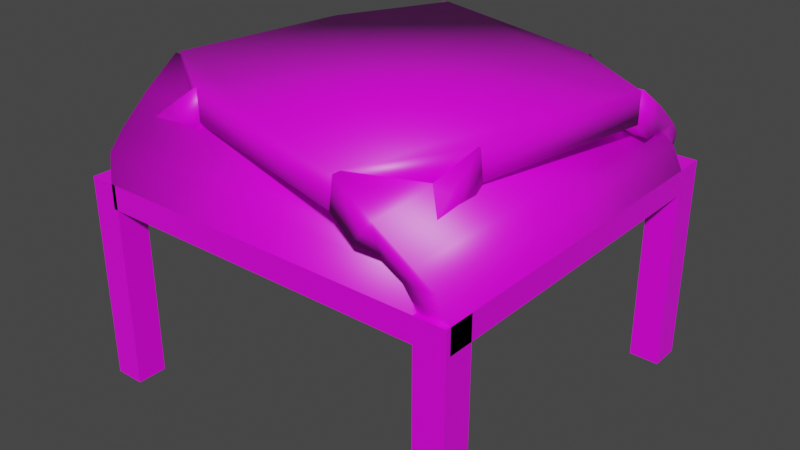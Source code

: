 # Source: wallCeiling.blend  (saved by Blender 2.90.8; exported with 4.5.12 LTS)
import bpy
from mathutils import Matrix  # noqa: F401  (used for matrix-valued properties, if any)

bpy.ops.wm.read_factory_settings(use_empty=True)
scene = bpy.context.scene
scene.name = 'Scene'

# ---- collections
col_collection = bpy.data.collections.new('Collection'); scene.collection.children.link(col_collection)

# ---- images (referenced by path relative to the original .blend; pixels are not part of the script)
import os
ASSET_DIR = os.environ.get("B2B_ASSET_DIR", "")  # directory of the original .blend (textures are referenced by path, not embedded)
HERE = os.path.dirname(os.path.abspath(__file__))  # packed textures are extracted next to this script under _unpacked/

def load_image(name, relpath, width, height, colorspace="sRGB"):
    """Load a texture the original file referenced (path relative to the .blend, or extracted next to this script)."""
    p = next((c for c in (os.path.join(HERE, relpath), os.path.join(ASSET_DIR, relpath)) if relpath and os.path.exists(c)), "")
    if p:
        img = bpy.data.images.load(p, check_existing=True)
        img.name = name
    else:  # same state as the original file: an image datablock whose file is absent (Cycles renders it pink)
        img = bpy.data.images.new(name, width, height)
        img.source = "FILE"
        img.filepath = "//" + (relpath or name)
    img.colorspace_settings.name = colorspace
    return img
img_basecolor = load_image('baseColor', '', 2048, 2048, 'sRGB')
img_425_jpg = load_image('425.jpg', '425.jpg', 1024, 1024, 'sRGB')
img_medieval_blocks_03_diff_2k_jpg = load_image('medieval_blocks_03_diff_2k.jpg', 'medieval_blocks_03_diff_2k.jpg', 1024, 1024, 'sRGB')

# ---- materials (node trees are filled in below, after node groups)
mat_material_001 = bpy.data.materials.new('Material.001')
mat_material_001.alpha_threshold = 0.0
mat_material_001.use_transparent_shadow = False
mat_material_001.line_color = (0.0, 0.0, 0.0, 1.0)

# ---- material node trees
mat_material_001.use_nodes = True; mat_material_001.node_tree.nodes.clear()
_N = mat_material_001.node_tree.nodes; _L = mat_material_001.node_tree.links
n0 = _N.new('ShaderNodeOutputMaterial'); n0.name = 'Material Output'; n0.location = (300, 300)
n1 = _N.new('ShaderNodeTexImage'); n1.name = 'Image Texture'; n1.location = (-364, 139)
n1.image = img_basecolor
n2 = _N.new('ShaderNodeTexImage'); n2.name = 'Image Texture.001'; n2.location = (-632, 249)
n2.image = img_425_jpg
n3 = _N.new('ShaderNodeBsdfPrincipled'); n3.name = 'Principled BSDF'; n3.location = (10, 300)
n3.distribution = 'GGX'
n3.subsurface_method = 'BURLEY'
n3.inputs[2].default_value = 0.4
n3.inputs[3].default_value = 1.45
n3.inputs[27].default_value = (0.0, 0.0, 0.0, 1.0)
n3.inputs[28].default_value = 1.0
n4 = _N.new('ShaderNodeTexImage'); n4.name = 'Image Texture.002'; n4.location = (-557, -165)
n4.image = img_medieval_blocks_03_diff_2k_jpg
_L.new(n3.outputs[0], n0.inputs[0])
_L.new(n4.outputs[0], n3.inputs[0])
n0.is_active_output = True

# ---- world
world_world = bpy.data.worlds.new('World'); scene.world = world_world
world_world.use_nodes = True; world_world.node_tree.nodes.clear()
_N = world_world.node_tree.nodes; _L = world_world.node_tree.links
n0 = _N.new('ShaderNodeOutputWorld'); n0.name = 'World Output'; n0.location = (300, 300)
n1 = _N.new('ShaderNodeBackground'); n1.name = 'Background'; n1.location = (10, 300)
n1.inputs[0].default_value = (0.05088, 0.05088, 0.05088, 1.0)
_L.new(n1.outputs[0], n0.inputs[0])
n0.is_active_output = True
world_world.color = (0.05088, 0.05088, 0.05088)
world_world.use_sun_shadow = False
world_world.sun_shadow_jitter_overblur = 0.0

# ---- meshes
me_cube_011 = bpy.data.meshes.new('Cube.011')
me_cube_011.from_pydata([(-1.0, -1.0, 12.8), (1.0, -1.0, 12.8), (-1.0, -23.55, 12.8), (1.0, -23.55, 12.8), (-2.97, -1.914, 17.3), (-4.2, -1.914, 15.72), (-2.97, -24.46, 17.3), (-4.2, -24.46, 15.72), (-1.513, -24.0, 14.5), (-1.513, -1.457, 14.5), (0.487, -1.457, 14.5), (0.487, -24.0, 14.5), (-2.661, -24.23, 15.53), (-0.6615, -1.686, 15.53), (-2.661, -1.686, 15.53), (-0.6615, -24.23, 15.53), (-5.309, -1.914, 18.95), (-5.588, -1.914, 16.97), (-5.309, -24.46, 18.95), (-5.588, -24.46, 16.97), (-1.0, -21.88, 12.8), (-1.0, -23.88, 12.8), (-23.55, -21.88, 12.8), (-23.55, -23.88, 12.8), (-1.914, -19.92, 17.3), (-1.914, -18.69, 15.72), (-24.46, -19.92, 17.3), (-24.46, -18.69, 15.72), (-24.0, -21.37, 14.5), (-1.457, -21.37, 14.5), (-1.457, -23.37, 14.5), (-24.0, -23.37, 14.5), (-24.23, -20.22, 15.53), (-1.686, -22.22, 15.53), (-1.686, -20.22, 15.53), (-24.23, -22.22, 15.53), (-1.914, -17.58, 18.95), (-1.914, -17.3, 16.97), (-24.46, -17.58, 18.95), (-24.46, -17.3, 16.97), (-23.24, -21.88, 12.8), (-25.24, -21.88, 12.8), (-23.24, 0.6624, 12.8), (-25.24, 0.6624, 12.8), (-21.27, -20.97, 17.3), (-20.04, -20.97, 15.72), (-21.27, 1.576, 17.3), (-20.04, 1.576, 15.72), (-22.73, 1.119, 14.5), (-22.73, -21.43, 14.5), (-24.73, -21.43, 14.5), (-24.73, 1.119, 14.5), (-21.58, 1.348, 15.53), (-23.58, -21.2, 15.53), (-21.58, -21.2, 15.53), (-23.58, 1.348, 15.53), (-18.93, -20.97, 18.95), (-18.65, -20.97, 16.97), (-18.93, 1.576, 18.95), (-18.65, 1.576, 16.97), (-23.24, -1.098, 12.8), (-23.24, 0.9023, 12.8), (-0.6911, -1.098, 12.8), (-0.6911, 0.9023, 12.8), (-22.32, -3.068, 17.3), (-22.32, -4.297, 15.72), (0.223, -3.068, 17.3), (0.223, -4.297, 15.72), (-0.234, -1.611, 14.5), (-22.78, -1.611, 14.5), (-22.78, 0.3893, 14.5), (-0.234, 0.3893, 14.5), (-0.005541, -2.759, 15.53), (-22.55, -0.7592, 15.53), (-22.55, -2.759, 15.53), (-0.005541, -0.7592, 15.53), (-22.32, -5.407, 18.95), (-22.32, -5.685, 16.97), (0.223, -5.407, 18.95), (0.223, -5.685, 16.97)], [(17, 39)], [(14, 12, 7, 5), (4, 5, 17, 16), (15, 13, 4, 6), (13, 14, 5, 4), (12, 15, 6, 7), (2, 3, 11, 8), (1, 0, 9, 10), (3, 1, 10, 11), (0, 2, 8, 9), (8, 11, 15, 12), (10, 9, 14, 13), (11, 10, 13, 15), (9, 8, 12, 14), (16, 17, 19, 18), (5, 7, 19, 17), (7, 6, 18, 19), (6, 4, 16, 18), (34, 32, 27, 25), (24, 25, 37, 36), (35, 33, 24, 26), (33, 34, 25, 24), (32, 35, 26, 27), (22, 23, 31, 28), (21, 20, 29, 30), (23, 21, 30, 31), (20, 22, 28, 29), (28, 31, 35, 32), (30, 29, 34, 33), (31, 30, 33, 35), (29, 28, 32, 34), (36, 37, 39, 38), (25, 27, 39, 37), (27, 26, 38, 39), (26, 24, 36, 38), (54, 52, 47, 45), (44, 45, 57, 56), (55, 53, 44, 46), (53, 54, 45, 44), (52, 55, 46, 47), (42, 43, 51, 48), (41, 40, 49, 50), (43, 41, 50, 51), (40, 42, 48, 49), (48, 51, 55, 52), (50, 49, 54, 53), (51, 50, 53, 55), (49, 48, 52, 54), (56, 57, 59, 58), (45, 47, 59, 57), (47, 46, 58, 59), (46, 44, 56, 58), (74, 72, 67, 65), (64, 65, 77, 76), (75, 73, 64, 66), (73, 74, 65, 64), (72, 75, 66, 67), (62, 63, 71, 68), (61, 60, 69, 70), (63, 61, 70, 71), (60, 62, 68, 69), (68, 71, 75, 72), (70, 69, 74, 73), (71, 70, 73, 75), (69, 68, 72, 74), (76, 77, 79, 78), (65, 67, 79, 77), (67, 66, 78, 79), (66, 64, 76, 78)])
me_cube_011.polygons.foreach_set('use_smooth', [True] * 68)
_k = {(2, 3): 1.0, (1, 3): 1.0, (0, 2): 1.0, (7, 12): 1.0, (2, 8): 1.0, (8, 12): 1.0, (22, 23): 1.0, (21, 23): 1.0, (20, 22): 1.0, (27, 32): 1.0, (22, 28): 1.0, (28, 32): 1.0, (42, 43): 1.0, (41, 43): 1.0, (40, 42): 1.0, (47, 52): 1.0, (42, 48): 1.0, (48, 52): 1.0, (62, 63): 1.0, (61, 63): 1.0, (60, 62): 1.0, (67, 72): 1.0, (62, 68): 1.0, (68, 72): 1.0}
me_cube_011.attributes.new('crease_edge', 'FLOAT', 'EDGE').data.foreach_set('value', [_k.get((min(e.vertices), max(e.vertices)), 0.0) for e in me_cube_011.edges])
_uv = me_cube_011.uv_layers.new(name='UVMap')
_uv.uv.foreach_set('vector', [-1.044, 0.5978, 1.631, 0.5978, 1.658, 0.7817, -1.017, 0.7817, 0.436, 0.3976, 0.436, 0.5887, 0.436, 0.5887, 0.436, 0.3976, 1.191, 0.5887, 1.191, 0.5887, 1.191, 0.5887, 1.191, 0.5887, 0.436, 0.3976, 0.436, 0.5887, 0.436, 0.5887, 0.436, 0.3976, 1.191, 0.5887, 1.191, 0.3976, 1.191, 0.3976, 1.191, 0.5887, 1.191, 0.5887, 1.191, 0.3976, 1.191, 0.3976, 1.191, 0.5887, 0.436, 0.3976, 0.436, 0.5887, 0.436, 0.5887, 0.436, 0.3976, 1.191, 0.5887, 1.191, 0.5887, 1.191, 0.5887, 1.191, 0.5887, -1.125, 0.205, 1.549, 0.205, 1.603, 0.4149, -1.071, 0.4149, 1.191, 0.5887, 1.191, 0.3976, 1.191, 0.3976, 1.191, 0.5887, 0.436, 0.3976, 0.436, 0.5887, 0.436, 0.5887, 0.436, 0.3976, 1.191, 0.5887, 1.191, 0.5887, 1.191, 0.5887, 1.191, 0.5887, -1.071, 0.4149, 1.603, 0.4149, 1.631, 0.5978, -1.044, 0.5978, -1.017, 1.241, -1.017, 1.003, 1.658, 1.003, 1.658, 1.241, -1.017, 0.7817, 1.658, 0.7817, 1.658, 1.003, -1.017, 1.003, 1.191, 0.5887, 1.191, 0.3976, 1.191, 0.3976, 1.191, 0.5887, 1.191, 0.5887, 1.191, 0.5887, 1.191, 0.5887, 1.191, 0.5887, -1.315, 0.6156, 1.911, 0.6156, 1.944, 0.8374, -1.282, 0.8374, 0.436, 0.3976, 0.436, 0.5887, 0.436, 0.5887, 0.436, 0.3976, 1.191, 0.5887, 1.191, 0.5887, 1.191, 0.5887, 1.191, 0.5887, 0.436, 0.3976, 0.436, 0.5887, 0.436, 0.5887, 0.436, 0.3976, 1.191, 0.5887, 1.191, 0.3976, 1.191, 0.3976, 1.191, 0.5887, 1.191, 0.5887, 1.191, 0.3976, 1.191, 0.3976, 1.191, 0.5887, 0.436, 0.3976, 0.436, 0.5887, 0.436, 0.5887, 0.436, 0.3976, 1.191, 0.5887, 1.191, 0.5887, 1.191, 0.5887, 1.191, 0.5887, -1.413, 0.1418, 1.813, 0.1418, 1.878, 0.395, -1.347, 0.395, 1.191, 0.5887, 1.191, 0.3976, 1.191, 0.3976, 1.191, 0.5887, 0.436, 0.3976, 0.436, 0.5887, 0.436, 0.5887, 0.436, 0.3976, 1.191, 0.5887, 1.191, 0.5887, 1.191, 0.5887, 1.191, 0.5887, -1.347, 0.395, 1.878, 0.395, 1.911, 0.6156, -1.315, 0.6156, -1.282, 1.391, -1.282, 1.105, 1.944, 1.105, 1.944, 1.391, -1.282, 0.8374, 1.944, 0.8374, 1.944, 1.105, -1.282, 1.105, 1.191, 0.5887, 1.191, 0.3976, 1.191, 0.3976, 1.191, 0.5887, 1.191, 0.5887, 1.191, 0.5887, 1.191, 0.5887, 1.191, 0.5887, -0.8405, 0.5826, 1.419, 0.5826, 1.442, 0.7379, -0.8176, 0.7379, 0.436, 0.3976, 0.436, 0.5887, 0.436, 0.5887, 0.436, 0.3976, 1.191, 0.5887, 1.191, 0.5887, 1.191, 0.5887, 1.191, 0.5887, 0.436, 0.3976, 0.436, 0.5887, 0.436, 0.5887, 0.436, 0.3976, 1.191, 0.5887, 1.191, 0.3976, 1.191, 0.3976, 1.191, 0.5887, 1.191, 0.5887, 1.191, 0.3976, 1.191, 0.3976, 1.191, 0.5887, 0.436, 0.3976, 0.436, 0.5887, 0.436, 0.5887, 0.436, 0.3976, 1.191, 0.5887, 1.191, 0.5887, 1.191, 0.5887, 1.191, 0.5887, -0.9092, 0.2508, 1.35, 0.2508, 1.396, 0.4281, -0.8634, 0.4281, 1.191, 0.5887, 1.191, 0.3976, 1.191, 0.3976, 1.191, 0.5887, 0.436, 0.3976, 0.436, 0.5887, 0.436, 0.5887, 0.436, 0.3976, 1.191, 0.5887, 1.191, 0.5887, 1.191, 0.5887, 1.191, 0.5887, -0.8634, 0.4281, 1.396, 0.4281, 1.419, 0.5826, -0.8405, 0.5826, -0.8176, 1.126, -0.8176, 0.9252, 1.442, 0.9252, 1.442, 1.126, -0.8176, 0.7379, 1.442, 0.7379, 1.442, 0.9252, -0.8176, 0.9252, 1.191, 0.5887, 1.191, 0.3976, 1.191, 0.3976, 1.191, 0.5887, 1.191, 0.5887, 1.191, 0.5887, 1.191, 0.5887, 1.191, 0.5887, -0.4645, -0.4497, 1.435, -0.4497, 1.435, -0.08598, -0.4645, -0.08598, 0.436, 0.3976, 0.436, 0.5887, 0.436, 0.5887, 0.436, 0.3976, 1.191, 0.5887, 1.191, 0.5887, 1.191, 0.5887, 1.191, 0.5887, 0.436, 0.3976, 0.436, 0.5887, 0.436, 0.5887, 0.436, 0.3976, 1.191, 0.5887, 1.191, 0.3976, 1.191, 0.3976, 1.191, 0.5887, 1.191, 0.5887, 1.191, 0.3976, 1.191, 0.3976, 1.191, 0.5887, 0.436, 0.3976, 0.436, 0.5887, 0.436, 0.5887, 0.436, 0.3976, 1.191, 0.5887, 1.191, 0.5887, 1.191, 0.5887, 1.191, 0.5887, -0.4645, -0.999, 1.435, -0.999, 1.435, -0.7025, -0.4645, -0.7025, 1.191, 0.5887, 1.191, 0.3976, 1.191, 0.3976, 1.191, 0.5887, 0.436, 0.3976, 0.436, 0.5887, 0.436, 0.5887, 0.436, 0.3976, 1.191, 0.5887, 1.191, 0.5887, 1.191, 0.5887, 1.191, 0.5887, -0.4645, -0.7025, 1.435, -0.7025, 1.435, -0.4497, -0.4645, -0.4497, -0.4645, 0.6224, -0.4645, 0.298, 1.435, 0.298, 1.435, 0.6224, -0.4645, -0.08598, 1.435, -0.08598, 1.435, 0.298, -0.4645, 0.298, 1.191, 0.5887, 1.191, 0.3976, 1.191, 0.3976, 1.191, 0.5887, 1.191, 0.5887, 1.191, 0.5887, 1.191, 0.5887, 1.191, 0.5887])
me_cube_011.materials.append(mat_material_001)
me_cube_011.use_remesh_fix_poles = True
me_cube_011.use_remesh_preserve_attributes = False
me_cube_011.use_mirror_vertex_groups = False
me_cube_011.update()
me_cube_001 = bpy.data.meshes.new('Cube.001')
me_cube_001.from_pydata([(-1.0, -1.0, -1.0), (-1.0, -1.0, 12.8), (-1.0, 1.0, -1.0), (-1.0, 1.0, 12.8), (1.0, -1.0, -1.0), (1.0, -1.0, 12.8), (1.0, 1.0, -1.0), (1.0, 1.0, 12.8), (-1.0, -1.0, 11.17), (-1.0, 1.0, 11.17), (1.0, 1.0, 11.17), (1.0, -1.0, 11.17), (-1.0, -23.55, 11.17), (-1.0, -23.55, 12.8), (1.0, -23.55, 12.8), (1.0, -23.55, 11.17), (-1.0, -21.88, -1.0), (-1.0, -21.88, 12.8), (1.0, -21.88, -1.0), (1.0, -21.88, 12.8), (-1.0, -23.88, -1.0), (-1.0, -23.88, 12.8), (1.0, -23.88, -1.0), (1.0, -23.88, 12.8), (-1.0, -21.88, 11.17), (1.0, -21.88, 11.17), (1.0, -23.88, 11.17), (-1.0, -23.88, 11.17), (-23.55, -21.88, 11.17), (-23.55, -21.88, 12.8), (-23.55, -23.88, 12.8), (-23.55, -23.88, 11.17), (-23.24, -21.88, -1.0), (-23.24, -21.88, 12.8), (-23.24, -23.88, -1.0), (-23.24, -23.88, 12.8), (-25.24, -21.88, -1.0), (-25.24, -21.88, 12.8), (-25.24, -23.88, -1.0), (-25.24, -23.88, 12.8), (-23.24, -21.88, 11.17), (-23.24, -23.88, 11.17), (-25.24, -23.88, 11.17), (-25.24, -21.88, 11.17), (-23.24, 0.6624, 11.17), (-23.24, 0.6624, 12.8), (-25.24, 0.6624, 12.8), (-25.24, 0.6624, 11.17), (-23.24, -1.098, -1.0), (-23.24, -1.098, 12.8), (-25.24, -1.098, -1.0), (-25.24, -1.098, 12.8), (-23.24, 0.9023, -1.0), (-23.24, 0.9023, 12.8), (-25.24, 0.9023, -1.0), (-25.24, 0.9023, 12.8), (-23.24, -1.098, 11.17), (-25.24, -1.098, 11.17), (-25.24, 0.9023, 11.17), (-23.24, 0.9023, 11.17), (-0.6911, -1.098, 11.17), (-0.6911, -1.098, 12.8), (-0.6911, 0.9023, 12.8), (-0.6911, 0.9023, 11.17)], [], [(8, 1, 3, 9), (9, 3, 7, 10), (10, 7, 5, 11), (11, 5, 14, 15), (2, 6, 4, 0), (7, 3, 1, 5), (4, 11, 8, 0), (6, 10, 11, 4), (2, 9, 10, 6), (0, 8, 9, 2), (15, 14, 13, 12), (8, 11, 15, 12), (1, 8, 12, 13), (24, 17, 19, 25), (25, 19, 23, 26), (26, 23, 21, 27), (27, 21, 30, 31), (18, 22, 20, 16), (23, 19, 17, 21), (20, 27, 24, 16), (22, 26, 27, 20), (18, 25, 26, 22), (16, 24, 25, 18), (31, 30, 29, 28), (24, 27, 31, 28), (17, 24, 28, 29), (40, 33, 35, 41), (41, 35, 39, 42), (42, 39, 37, 43), (43, 37, 46, 47), (34, 38, 36, 32), (39, 35, 33, 37), (36, 43, 40, 32), (38, 42, 43, 36), (34, 41, 42, 38), (32, 40, 41, 34), (47, 46, 45, 44), (40, 43, 47, 44), (33, 40, 44, 45), (56, 49, 51, 57), (57, 51, 55, 58), (58, 55, 53, 59), (59, 53, 62, 63), (50, 54, 52, 48), (55, 51, 49, 53), (52, 59, 56, 48), (54, 58, 59, 52), (50, 57, 58, 54), (48, 56, 57, 50), (63, 62, 61, 60), (56, 59, 63, 60), (49, 56, 60, 61)])
_k = {(1, 8): 1.0, (8, 11): 1.0, (12, 13): 1.0, (13, 14): 1.0, (12, 15): 1.0, (5, 14): 1.0, (11, 15): 1.0, (1, 13): 1.0, (8, 12): 1.0, (17, 24): 1.0, (24, 27): 1.0, (28, 29): 1.0, (29, 30): 1.0, (28, 31): 1.0, (21, 30): 1.0, (27, 31): 1.0, (17, 29): 1.0, (24, 28): 1.0, (33, 40): 1.0, (40, 43): 1.0, (44, 45): 1.0, (45, 46): 1.0, (44, 47): 1.0, (37, 46): 1.0, (43, 47): 1.0, (33, 45): 1.0, (40, 44): 1.0, (49, 56): 1.0, (56, 59): 1.0, (60, 61): 1.0, (61, 62): 1.0, (60, 63): 1.0, (53, 62): 1.0, (59, 63): 1.0, (49, 61): 1.0, (56, 60): 1.0}
me_cube_001.attributes.new('crease_edge', 'FLOAT', 'EDGE').data.foreach_set('value', [_k.get((min(e.vertices), max(e.vertices)), 0.0) for e in me_cube_001.edges])
_uv = me_cube_001.uv_layers.new(name='UVMap')
_uv.uv.foreach_set('vector', [0.4045, 1.003, 0.4045, 1.159, 0.5955, 1.159, 0.5955, 1.003, 0.4045, 1.003, 0.4045, 1.159, 0.5955, 1.159, 0.5955, 1.003, 0.5955, 1.003, 0.5955, 1.159, 0.4045, 1.159, 0.4045, 1.003, 0.4045, 1.003, 0.4045, 1.159, 0.4045, 1.159, 0.4045, 1.003, 0.4045, 0.5955, 0.5955, 0.5955, 0.5955, 0.4045, 0.4045, 0.4045, 0.5955, 0.5955, 0.4045, 0.5955, 0.4045, 0.4045, 0.5955, 0.4045, -0.1572, 1.478, -0.1572, -0.4784, 0.1644, -0.4784, 0.1644, 1.478, 0.5955, -0.1593, 0.5955, 1.003, 0.4045, 1.003, 0.4045, -0.1593, 0.4045, -0.1593, 0.4045, 1.003, 0.5955, 1.003, 0.5955, -0.1593, 0.1644, 1.478, 0.1644, -0.4784, 0.486, -0.4784, 0.486, 1.478, 0.5955, 1.003, 0.5955, 1.159, 0.4045, 1.159, 0.4045, 1.003, -1.125, 0.004212, -1.125, -0.2407, 1.635, -0.2407, 1.635, 0.00421, -1.125, 0.2044, -1.125, 0.004212, 1.635, 0.00421, 1.635, 0.2044, 0.4045, 1.003, 0.4045, 1.159, 0.5955, 1.159, 0.5955, 1.003, 0.4045, 1.003, 0.4045, 1.159, 0.5955, 1.159, 0.5955, 1.003, 0.5955, 1.003, 0.5955, 1.159, 0.4045, 1.159, 0.4045, 1.003, 0.4045, 1.003, 0.4045, 1.159, 0.4045, 1.159, 0.4045, 1.003, 0.4045, 0.5955, 0.5955, 0.5955, 0.5955, 0.4045, 0.4045, 0.4045, 0.5955, 0.5955, 0.4045, 0.5955, 0.4045, 0.4045, 0.5955, 0.4045, -0.1709, 1.52, -0.1709, -0.52, 0.1644, -0.52, 0.1644, 1.52, 0.5955, -0.1593, 0.5955, 1.003, 0.4045, 1.003, 0.4045, -0.1593, 0.4045, -0.1593, 0.4045, 1.003, 0.5955, 1.003, 0.5955, -0.1593, 0.1644, 1.52, 0.1644, -0.52, 0.4997, -0.52, 0.4997, 1.52, 0.5955, 1.003, 0.5955, 1.159, 0.4045, 1.159, 0.4045, 1.003, 1.887, -0.1516, 1.887, 0.1411, -1.413, 0.1411, -1.413, -0.1516, 1.887, -0.3909, 1.887, -0.1516, -1.413, -0.1516, -1.413, -0.3909, 0.4045, 1.003, 0.4045, 1.159, 0.5955, 1.159, 0.5955, 1.003, 0.4045, 1.003, 0.4045, 1.159, 0.5955, 1.159, 0.5955, 1.003, 0.5955, 1.003, 0.5955, 1.159, 0.4045, 1.159, 0.4045, 1.003, 0.4045, 1.003, 0.4045, 1.159, 0.4045, 1.159, 0.4045, 1.003, 0.4045, 0.5955, 0.5955, 0.5955, 0.5955, 0.4045, 0.4045, 0.4045, 0.5955, 0.5955, 0.4045, 0.5955, 0.4045, 0.4045, 0.5955, 0.4045, -0.1294, 1.394, -0.1294, -0.3938, 0.1644, -0.3938, 0.1644, 1.394, 0.5955, -0.1593, 0.5955, 1.003, 0.4045, 1.003, 0.4045, -0.1593, 0.4045, -0.1593, 0.4045, 1.003, 0.5955, 1.003, 0.5955, -0.1593, 0.1644, 1.394, 0.1644, -0.3938, 0.4582, -0.3938, 0.4582, 1.394, 0.5955, 1.003, 0.5955, 1.159, 0.4045, 1.159, 0.4045, 1.003, -0.9092, 0.08123, -0.9092, -0.1256, 1.423, -0.1256, 1.423, 0.08123, -0.9092, 0.2503, -0.9092, 0.08123, 1.423, 0.08123, 1.423, 0.2503, 0.4045, 1.003, 0.4045, 1.159, 0.5955, 1.159, 0.5955, 1.003, 0.4045, 1.003, 0.4045, 1.159, 0.5955, 1.159, 0.5955, 1.003, 0.5955, 1.003, 0.5955, 1.159, 0.4045, 1.159, 0.4045, 1.003, 0.4045, 1.003, 0.4045, 1.159, 0.4045, 1.159, 0.4045, 1.003, 0.4045, 0.5955, 0.5955, 0.5955, 0.5955, 0.4045, 0.4045, 0.4045, 0.5955, 0.5955, 0.4045, 0.5955, 0.4045, 0.4045, 0.5955, 0.4045, -0.1962, 1.597, -0.1962, -0.5969, 0.1644, -0.5969, 0.1644, 1.597, 0.5955, -0.1593, 0.5955, 1.003, 0.4045, 1.003, 0.4045, -0.1593, 0.4045, -0.1593, 0.4045, 1.003, 0.5955, 1.003, 0.5955, -0.1593, 0.1644, 1.597, 0.1644, -0.5969, 0.525, -0.5969, 0.525, 1.597, 0.5955, 1.003, 0.5955, 1.159, 0.4045, 1.159, 0.4045, 1.003, 1.435, 0.01101, 1.435, 0.3432, -0.4645, 0.3432, -0.4645, 0.01101, 1.435, -0.2606, 1.435, 0.01101, -0.4645, 0.01101, -0.4645, -0.2606])
me_cube_001.materials.append(mat_material_001)
me_cube_001.use_remesh_fix_poles = True
me_cube_001.use_remesh_preserve_attributes = False
me_cube_001.use_mirror_vertex_groups = False
me_cube_001.update()
me_cube_003 = bpy.data.meshes.new('Cube.003')
me_cube_003.from_pydata([(-5.588, -1.914, 16.97), (-5.588, -24.46, 16.97), (-1.914, -17.3, 16.97), (-24.46, -17.3, 16.97), (-18.65, -20.97, 16.97), (-18.65, 1.576, 16.97), (-22.32, -5.685, 16.97), (0.223, -5.685, 16.97), (-5.588, -24.46, 18.96), (-1.914, -17.3, 18.96), (-22.32, -5.685, 18.96), (-18.65, 1.576, 18.96), (-5.588, -1.914, 18.96), (0.223, -5.685, 18.96), (-18.65, -20.97, 18.96), (-24.46, -17.3, 18.96)], [], [(6, 3, 4, 1, 2, 7, 0, 5), (10, 11, 12, 13, 9, 8, 14, 15), (6, 5, 11, 10), (4, 3, 15, 14), (7, 2, 9, 13), (5, 0, 12, 11), (2, 1, 8, 9), (3, 6, 10, 15), (1, 4, 14, 8), (0, 7, 13, 12)])
me_cube_003.polygons.foreach_set('use_smooth', [True] * 10)
_uv = me_cube_003.uv_layers.new(name='UVMap')
_uv.uv.foreach_set('vector', [0.0, 0.0, 0.0, 0.0, 0.0, 0.0, 0.0, 0.0, 0.0, 0.0, 0.0, 0.0, 0.0, 0.0, 0.0, 0.0, 0.0, 0.0, 0.0, 0.0, 0.0, 0.0, 0.0, 0.0, 0.0, 0.0, 0.0, 0.0, 0.0, 0.0, 0.0, 0.0, 0.0, 0.0, 0.0, 0.0, 0.0, 0.0, 0.0, 0.0, 0.0, 0.0, 0.0, 0.0, 0.0, 0.0, 0.0, 0.0, 0.0, 0.0, 0.0, 0.0, 0.0, 0.0, 0.0, 0.0, 0.0, 0.0, 0.0, 0.0, 0.0, 0.0, 0.0, 0.0, 0.0, 0.0, 0.0, 0.0, 0.0, 0.0, 0.0, 0.0, 0.0, 0.0, 0.0, 0.0, 0.0, 0.0, 0.0, 0.0, 0.0, 0.0, 0.0, 0.0, 0.0, 0.0, 0.0, 0.0, 0.0, 0.0, 0.0, 0.0, 0.0, 0.0, 0.0, 0.0])
me_cube_003.materials.append(mat_material_001)
me_cube_003.use_remesh_fix_poles = True
me_cube_003.use_remesh_preserve_attributes = False
me_cube_003.use_mirror_vertex_groups = False
me_cube_003.update()

# ---- objects
ob_cube_004 = bpy.data.objects.new('Cube.004', me_cube_011)
ob_cube_009 = bpy.data.objects.new('Cube.009', me_cube_001)
ob_cube_010 = bpy.data.objects.new('Cube.010', me_cube_003)
ob_wallceiling = bpy.data.objects.new('wallCeiling', None)

# ---- transforms, parenting, visibility, modifiers, constraints
ob_cube_004.parent = ob_wallceiling
ob_cube_004.location = (2.621, 21.27, 0.8596)
ob_cube_004.lineart.crease_threshold = 0.0
ob_cube_009.parent = ob_wallceiling
ob_cube_009.location = (2.621, 21.27, 0.8596)
ob_cube_009.lineart.crease_threshold = 0.0
ob_cube_010.parent = ob_wallceiling
ob_cube_010.location = (2.621, 21.27, 0.8596)
ob_cube_010.lineart.crease_threshold = 0.0
ob_wallceiling.location = (0.0, 0.0, 0.0)
ob_wallceiling.lineart.crease_threshold = 0.0

# ---- collection membership
col_collection.objects.link(ob_cube_004)
col_collection.objects.link(ob_cube_009)
col_collection.objects.link(ob_cube_010)
col_collection.objects.link(ob_wallceiling)

# ---- scene / render settings (as saved in the file)
scene.frame_start = 1; scene.frame_end = 250; scene.frame_set(1)
scene.render.engine = 'BLENDER_EEVEE_NEXT'
scene.cycles.use_denoising = False
scene.cycles.samples = 128
scene.cycles.sampling_pattern = 'TABULATED_SOBOL'
scene.cycles.use_adaptive_sampling = False
scene.cycles.use_light_tree = False
scene.view_settings.view_transform = 'Filmic'
bpy.context.view_layer.update()

# ---- added for rendering (the .blend has no active camera and no usable light): camera, sun
cam_auto = bpy.data.cameras.new('AutoCamera')
cam_auto.lens = 50.0
cam_auto.sensor_width = 36.0
cam_auto.clip_end = 1000.0
ob_auto_camera = bpy.data.objects.new('AutoCamera', cam_auto)
scene.collection.objects.link(ob_auto_camera)
ob_auto_camera.location = (29.3704, -36.8096, 40.9342)
ob_auto_camera.rotation_euler = (1.09748, -7.21219e-08, 0.694738)
scene.camera = ob_auto_camera
light_auto_sun = bpy.data.lights.new('AutoSun', 'SUN')
light_auto_sun.energy = 3.0
light_auto_sun.angle = 0.0523599
ob_auto_sun = bpy.data.objects.new('AutoSun', light_auto_sun)
scene.collection.objects.link(ob_auto_sun)
ob_auto_sun.rotation_euler = (0.872665, 0.174533, 0.523599)
bpy.context.view_layer.update()
